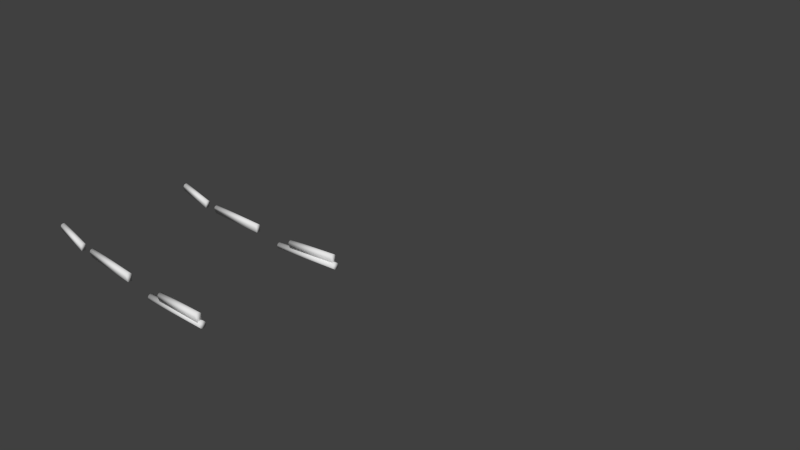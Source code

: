 # Source: Floats.blend  (saved by Blender 2.69.0; exported with 4.5.12 LTS)
import bpy
from mathutils import Matrix  # noqa: F401  (used for matrix-valued properties, if any)

bpy.ops.wm.read_factory_settings(use_empty=True)
scene = bpy.context.scene
scene.name = 'Scene'

# ---- collections
col_collection_1 = bpy.data.collections.new('Collection 1'); scene.collection.children.link(col_collection_1)

# ---- materials (node trees are filled in below, after node groups)
mat_material = bpy.data.materials.new('Material')
mat_material.alpha_threshold = 0.0
mat_material.use_transparent_shadow = False
mat_material.roughness = 0.5
mat_material.line_color = (0.0, 0.0, 0.0, 1.0)

# ---- material node trees

# ---- world
world_world = bpy.data.worlds.new('World'); scene.world = world_world
world_world.color = (0.05088, 0.05088, 0.05088)
world_world.use_sun_shadow = False
world_world.sun_shadow_jitter_overblur = 0.0
world_world.cycles.sampling_method = 'MANUAL'
world_world.cycles.sample_map_resolution = 256

# ---- cameras
cam_camera = bpy.data.cameras.new('Camera')
cam_camera.clip_end = 100.0
cam_camera.lens = 35.0
cam_camera.sensor_width = 32.0
cam_camera.sensor_height = 18.0
cam_camera.ortho_scale = 7.314
cam_camera.dof.focus_distance = 0.0
cam_camera.dof.aperture_fstop = 128.0

# ---- meshes
me_blah_mesh_001 = bpy.data.meshes.new('blah.mesh.001')
me_blah_mesh_001.from_pydata([(-3.946, 1.235, -1.876), (-2.399, 1.216, -1.668), (-3.947, 1.216, -1.863), (-2.398, 1.235, -1.68), (-2.407, 1.203, -1.604), (-3.958, 1.216, -1.78), (-3.955, 1.203, -1.799), (-2.41, 1.216, -1.584), (-2.404, 1.198, -1.626), (-3.953, 1.198, -1.822), (-3.945, 1.258, -1.88), (-2.397, 1.258, -1.685), (-2.398, 1.28, -1.68), (-3.946, 1.28, -1.876), (-2.402, 1.203, -1.649), (-3.95, 1.203, -1.844), (-2.399, 1.3, -1.668), (-3.947, 1.3, -1.863), (-3.959, 1.235, -1.767), (-3.96, 1.258, -1.763), (-3.959, 1.28, -1.767), (-3.958, 1.3, -1.78), (-3.955, 1.312, -1.799), (-3.95, 1.312, -1.844), (-3.953, 1.317, -1.822), (-2.412, 1.258, -1.567), (-2.411, 1.235, -1.572), (-2.402, 1.312, -1.649), (-2.404, 1.317, -1.626), (-2.411, 1.28, -1.572), (-2.41, 1.3, -1.584), (-2.407, 1.312, -1.604), (-3.959, -1.28, -1.767), (-2.412, -1.258, -1.567), (-3.96, -1.258, -1.763), (-2.411, -1.28, -1.572), (-3.959, -1.235, -1.767), (-2.411, -1.235, -1.572), (-3.953, -1.198, -1.822), (-2.402, -1.203, -1.649), (-3.95, -1.203, -1.844), (-2.404, -1.198, -1.626), (-2.399, -1.216, -1.668), (-3.947, -1.216, -1.863), (-3.955, -1.203, -1.799), (-2.407, -1.203, -1.604), (-3.958, -1.216, -1.78), (-2.41, -1.216, -1.584), (-2.402, -1.312, -1.649), (-2.407, -1.312, -1.604), (-2.404, -1.317, -1.626), (-2.399, -1.3, -1.668), (-2.41, -1.3, -1.584), (-2.398, -1.28, -1.68), (-2.397, -1.258, -1.685), (-2.398, -1.235, -1.68), (-3.95, -1.312, -1.844), (-3.947, -1.3, -1.863), (-3.958, -1.3, -1.78), (-3.946, -1.28, -1.876), (-3.955, -1.312, -1.799), (-3.953, -1.317, -1.822), (-3.945, -1.258, -1.88), (-3.946, -1.235, -1.876)], [], [(0, 1, 2), (1, 0, 3), (4, 5, 6), (5, 4, 7), (8, 6, 9), (6, 8, 4), (10, 3, 0), (3, 10, 11), (12, 10, 13), (10, 12, 11), (14, 9, 15), (9, 14, 8), (16, 13, 17), (13, 16, 12), (6, 15, 9), (15, 6, 5), (15, 5, 2), (2, 5, 18), (2, 18, 0), (0, 18, 10), (10, 18, 19), (10, 19, 20), (10, 20, 13), (13, 20, 17), (17, 20, 21), (17, 21, 22), (17, 22, 23), (23, 22, 24), (18, 25, 19), (25, 18, 26), (23, 16, 17), (16, 23, 27), (24, 27, 23), (27, 24, 28), (29, 21, 20), (21, 29, 30), (22, 28, 24), (28, 22, 31), (25, 20, 19), (20, 25, 29), (21, 31, 22), (31, 21, 30), (14, 4, 8), (4, 14, 1), (4, 1, 7), (7, 1, 3), (7, 3, 26), (26, 3, 11), (26, 11, 25), (25, 11, 12), (25, 12, 29), (29, 12, 16), (29, 16, 30), (30, 16, 27), (30, 27, 31), (31, 27, 28), (1, 15, 2), (15, 1, 14), (5, 26, 18), (26, 5, 7), (32, 33, 34), (33, 32, 35), (33, 36, 34), (36, 33, 37), (38, 39, 40), (39, 38, 41), (40, 42, 43), (42, 40, 39), (44, 41, 38), (41, 44, 45), (37, 46, 36), (46, 37, 47), (46, 45, 44), (45, 46, 47), (48, 49, 50), (49, 48, 51), (49, 51, 52), (52, 51, 53), (52, 53, 35), (35, 53, 54), (35, 54, 33), (33, 54, 55), (33, 55, 37), (37, 55, 42), (37, 42, 47), (47, 42, 39), (47, 39, 45), (45, 39, 41), (51, 56, 57), (56, 51, 48), (58, 35, 32), (35, 58, 52), (59, 51, 57), (51, 59, 53), (49, 58, 60), (58, 49, 52), (50, 60, 61), (60, 50, 49), (62, 53, 59), (53, 62, 54), (55, 62, 63), (62, 55, 54), (48, 61, 56), (61, 48, 50), (42, 63, 43), (63, 42, 55), (60, 56, 61), (56, 60, 58), (56, 58, 57), (57, 58, 32), (57, 32, 59), (59, 32, 62), (62, 32, 34), (62, 34, 36), (62, 36, 63), (63, 36, 43), (43, 36, 46), (43, 46, 44), (43, 44, 40), (40, 44, 38)])
me_blah_mesh_001.polygons.foreach_set('use_smooth', [True] * 120)
_uv = me_blah_mesh_001.uv_layers.new(name='UVMap')
_uv.uv.foreach_set('vector', [0.2615, 0.388, 0.1725, 0.3844, 0.2615, 0.3888, 0.1725, 0.3844, 0.2615, 0.388, 0.1726, 0.3837, 0.1723, 0.3881, 0.2613, 0.3936, 0.2613, 0.3925, 0.2613, 0.3936, 0.1723, 0.3881, 0.1723, 0.3892, 0.1724, 0.3868, 0.2613, 0.3925, 0.2614, 0.3912, 0.2613, 0.3925, 0.1724, 0.3868, 0.1723, 0.3881, 0.2616, 0.3878, 0.1726, 0.3837, 0.2615, 0.388, 0.1726, 0.3837, 0.2616, 0.3878, 0.1726, 0.3835, 0.1726, 0.3837, 0.2616, 0.3878, 0.2615, 0.388, 0.2616, 0.3878, 0.1726, 0.3837, 0.1726, 0.3835, 0.1725, 0.3855, 0.2614, 0.3912, 0.2615, 0.3899, 0.2614, 0.3912, 0.1725, 0.3855, 0.1724, 0.3868, 0.1725, 0.3844, 0.2615, 0.388, 0.2615, 0.3888, 0.2615, 0.388, 0.1725, 0.3844, 0.1726, 0.3837, 0.2613, 0.3925, 0.2615, 0.3899, 0.2614, 0.3912, 0.2615, 0.3899, 0.2613, 0.3925, 0.2613, 0.3936, 0.2615, 0.3899, 0.2613, 0.3936, 0.2615, 0.3888, 0.2615, 0.3888, 0.2613, 0.3936, 0.2612, 0.3943, 0.2615, 0.3888, 0.2612, 0.3943, 0.2615, 0.388, 0.2615, 0.388, 0.2612, 0.3943, 0.2616, 0.3878, 0.2616, 0.3878, 0.2612, 0.3943, 0.2612, 0.3946, 0.2616, 0.3878, 0.2612, 0.3946, 0.2612, 0.3943, 0.2616, 0.3878, 0.2612, 0.3943, 0.2615, 0.388, 0.2615, 0.388, 0.2612, 0.3943, 0.2615, 0.3888, 0.2615, 0.3888, 0.2612, 0.3943, 0.2613, 0.3936, 0.2615, 0.3888, 0.2613, 0.3936, 0.2613, 0.3925, 0.2615, 0.3888, 0.2613, 0.3925, 0.2615, 0.3899, 0.2615, 0.3899, 0.2613, 0.3925, 0.2614, 0.3912, 0.2612, 0.3943, 0.1722, 0.3902, 0.2612, 0.3946, 0.1722, 0.3902, 0.2612, 0.3943, 0.1723, 0.39, 0.2615, 0.3899, 0.1725, 0.3844, 0.2615, 0.3888, 0.1725, 0.3844, 0.2615, 0.3899, 0.1725, 0.3855, 0.2614, 0.3912, 0.1725, 0.3855, 0.2615, 0.3899, 0.1725, 0.3855, 0.2614, 0.3912, 0.1724, 0.3868, 0.1723, 0.39, 0.2613, 0.3936, 0.2612, 0.3943, 0.2613, 0.3936, 0.1723, 0.39, 0.1723, 0.3892, 0.2613, 0.3925, 0.1724, 0.3868, 0.2614, 0.3912, 0.1724, 0.3868, 0.2613, 0.3925, 0.1723, 0.3881, 0.1722, 0.3902, 0.2612, 0.3943, 0.2612, 0.3946, 0.2612, 0.3943, 0.1722, 0.3902, 0.1723, 0.39, 0.2613, 0.3936, 0.1723, 0.3881, 0.2613, 0.3925, 0.1723, 0.3881, 0.2613, 0.3936, 0.1723, 0.3892, 0.1725, 0.3855, 0.1723, 0.3881, 0.1724, 0.3868, 0.1723, 0.3881, 0.1725, 0.3855, 0.1725, 0.3844, 0.1723, 0.3881, 0.1725, 0.3844, 0.1723, 0.3892, 0.1723, 0.3892, 0.1725, 0.3844, 0.1726, 0.3837, 0.1723, 0.3892, 0.1726, 0.3837, 0.1723, 0.39, 0.1723, 0.39, 0.1726, 0.3837, 0.1726, 0.3835, 0.1723, 0.39, 0.1726, 0.3835, 0.1722, 0.3902, 0.1722, 0.3902, 0.1726, 0.3835, 0.1726, 0.3837, 0.1722, 0.3902, 0.1726, 0.3837, 0.1723, 0.39, 0.1723, 0.39, 0.1726, 0.3837, 0.1725, 0.3844, 0.1723, 0.39, 0.1725, 0.3844, 0.1723, 0.3892, 0.1723, 0.3892, 0.1725, 0.3844, 0.1725, 0.3855, 0.1723, 0.3892, 0.1725, 0.3855, 0.1723, 0.3881, 0.1723, 0.3881, 0.1725, 0.3855, 0.1724, 0.3868, 0.1725, 0.3844, 0.2615, 0.3899, 0.2615, 0.3888, 0.2615, 0.3899, 0.1725, 0.3844, 0.1725, 0.3855, 0.2613, 0.3936, 0.1723, 0.39, 0.2612, 0.3943, 0.1723, 0.39, 0.2613, 0.3936, 0.1723, 0.3892, 0.2612, 0.3943, 0.1722, 0.3902, 0.2612, 0.3946, 0.1722, 0.3902, 0.2612, 0.3943, 0.1723, 0.39, 0.1722, 0.3902, 0.2612, 0.3943, 0.2612, 0.3946, 0.2612, 0.3943, 0.1722, 0.3902, 0.1723, 0.39, 0.2614, 0.3912, 0.1725, 0.3855, 0.2615, 0.3899, 0.1725, 0.3855, 0.2614, 0.3912, 0.1724, 0.3868, 0.2615, 0.3899, 0.1725, 0.3844, 0.2615, 0.3888, 0.1725, 0.3844, 0.2615, 0.3899, 0.1725, 0.3855, 0.2613, 0.3925, 0.1724, 0.3868, 0.2614, 0.3912, 0.1724, 0.3868, 0.2613, 0.3925, 0.1723, 0.3881, 0.1723, 0.39, 0.2613, 0.3936, 0.2612, 0.3943, 0.2613, 0.3936, 0.1723, 0.39, 0.1723, 0.3892, 0.2613, 0.3936, 0.1723, 0.3881, 0.2613, 0.3925, 0.1723, 0.3881, 0.2613, 0.3936, 0.1723, 0.3892, 0.1725, 0.3855, 0.1723, 0.3881, 0.1724, 0.3868, 0.1723, 0.3881, 0.1725, 0.3855, 0.1725, 0.3844, 0.1723, 0.3881, 0.1725, 0.3844, 0.1723, 0.3892, 0.1723, 0.3892, 0.1725, 0.3844, 0.1726, 0.3837, 0.1723, 0.3892, 0.1726, 0.3837, 0.1723, 0.39, 0.1723, 0.39, 0.1726, 0.3837, 0.1726, 0.3835, 0.1723, 0.39, 0.1726, 0.3835, 0.1722, 0.3902, 0.1722, 0.3902, 0.1726, 0.3835, 0.1726, 0.3837, 0.1722, 0.3902, 0.1726, 0.3837, 0.1723, 0.39, 0.1723, 0.39, 0.1726, 0.3837, 0.1725, 0.3844, 0.1723, 0.39, 0.1725, 0.3844, 0.1723, 0.3892, 0.1723, 0.3892, 0.1725, 0.3844, 0.1725, 0.3855, 0.1723, 0.3892, 0.1725, 0.3855, 0.1723, 0.3881, 0.1723, 0.3881, 0.1725, 0.3855, 0.1724, 0.3868, 0.1725, 0.3844, 0.2615, 0.3899, 0.2615, 0.3888, 0.2615, 0.3899, 0.1725, 0.3844, 0.1725, 0.3855, 0.2613, 0.3936, 0.1723, 0.39, 0.2612, 0.3943, 0.1723, 0.39, 0.2613, 0.3936, 0.1723, 0.3892, 0.2615, 0.388, 0.1725, 0.3844, 0.2615, 0.3888, 0.1725, 0.3844, 0.2615, 0.388, 0.1726, 0.3837, 0.1723, 0.3881, 0.2613, 0.3936, 0.2613, 0.3925, 0.2613, 0.3936, 0.1723, 0.3881, 0.1723, 0.3892, 0.1724, 0.3868, 0.2613, 0.3925, 0.2614, 0.3912, 0.2613, 0.3925, 0.1724, 0.3868, 0.1723, 0.3881, 0.2616, 0.3878, 0.1726, 0.3837, 0.2615, 0.388, 0.1726, 0.3837, 0.2616, 0.3878, 0.1726, 0.3835, 0.1726, 0.3837, 0.2616, 0.3878, 0.2615, 0.388, 0.2616, 0.3878, 0.1726, 0.3837, 0.1726, 0.3835, 0.1725, 0.3855, 0.2614, 0.3912, 0.2615, 0.3899, 0.2614, 0.3912, 0.1725, 0.3855, 0.1724, 0.3868, 0.1725, 0.3844, 0.2615, 0.388, 0.2615, 0.3888, 0.2615, 0.388, 0.1725, 0.3844, 0.1726, 0.3837, 0.2613, 0.3925, 0.2615, 0.3899, 0.2614, 0.3912, 0.2615, 0.3899, 0.2613, 0.3925, 0.2613, 0.3936, 0.2615, 0.3899, 0.2613, 0.3936, 0.2615, 0.3888, 0.2615, 0.3888, 0.2613, 0.3936, 0.2612, 0.3943, 0.2615, 0.3888, 0.2612, 0.3943, 0.2615, 0.388, 0.2615, 0.388, 0.2612, 0.3943, 0.2616, 0.3878, 0.2616, 0.3878, 0.2612, 0.3943, 0.2612, 0.3946, 0.2616, 0.3878, 0.2612, 0.3946, 0.2612, 0.3943, 0.2616, 0.3878, 0.2612, 0.3943, 0.2615, 0.388, 0.2615, 0.388, 0.2612, 0.3943, 0.2615, 0.3888, 0.2615, 0.3888, 0.2612, 0.3943, 0.2613, 0.3936, 0.2615, 0.3888, 0.2613, 0.3936, 0.2613, 0.3925, 0.2615, 0.3888, 0.2613, 0.3925, 0.2615, 0.3899, 0.2615, 0.3899, 0.2613, 0.3925, 0.2614, 0.3912])
me_blah_mesh_001.materials.append(mat_material)
me_blah_mesh_001.use_remesh_preserve_volume = False
me_blah_mesh_001.use_remesh_preserve_attributes = False
me_blah_mesh_001.use_mirror_vertex_groups = False
me_blah_mesh_001.update()
me_blah_mesh = bpy.data.meshes.new('blah.mesh')
me_blah_mesh.from_pydata([(-2.473, 1.215, -1.498), (-3.617, 1.206, -1.637), (-3.615, 1.204, -1.651), (-2.475, 1.217, -1.483), (-3.602, 1.224, -1.75), (-3.618, 1.212, -1.624), (-3.62, 1.221, -1.612), (-3.621, 1.232, -1.604), (-3.602, 1.294, -1.75), (-3.622, 1.245, -1.598), (-3.622, 1.259, -1.596), (-3.622, 1.274, -1.598), (-3.622, 1.287, -1.604), (-3.621, 1.298, -1.612), (-3.616, 1.314, -1.651), (-3.619, 1.307, -1.624), (-3.618, 1.313, -1.637), (-2.46, 1.236, -1.597), (-2.477, 1.223, -1.47), (-2.478, 1.232, -1.459), (-2.48, 1.243, -1.45), (-2.461, 1.306, -1.597), (-2.481, 1.256, -1.445), (-2.481, 1.27, -1.443), (-2.481, 1.285, -1.445), (-2.48, 1.298, -1.45), (-2.479, 1.309, -1.459), (-2.474, 1.325, -1.498), (-2.478, 1.318, -1.47), (-2.476, 1.324, -1.484), (-6.324, 1.217, -1.785), (-7.076, 1.208, -1.665), (-6.327, 1.215, -1.799), (-7.073, 1.21, -1.651), (-7.093, 1.228, -1.763), (-7.071, 1.216, -1.638), (-7.069, 1.224, -1.626), (-7.067, 1.236, -1.618), (-7.094, 1.298, -1.763), (-7.067, 1.249, -1.612), (-7.066, 1.263, -1.611), (-7.067, 1.277, -1.612), (-7.068, 1.291, -1.618), (-7.07, 1.302, -1.626), (-7.077, 1.318, -1.665), (-7.072, 1.311, -1.637), (-7.074, 1.316, -1.651), (-6.344, 1.236, -1.897), (-6.322, 1.223, -1.772), (-6.32, 1.232, -1.761), (-6.319, 1.243, -1.752), (-6.345, 1.306, -1.897), (-6.318, 1.256, -1.747), (-6.317, 1.27, -1.745), (-6.318, 1.285, -1.746), (-6.319, 1.298, -1.752), (-6.321, 1.309, -1.76), (-6.328, 1.325, -1.799), (-6.323, 1.318, -1.772), (-6.325, 1.324, -1.785), (-4.631, 1.215, -1.71), (-5.971, 1.205, -1.76), (-5.971, 1.203, -1.775), (-4.632, 1.217, -1.696), (-5.966, 1.223, -1.875), (-5.972, 1.21, -1.747), (-5.973, 1.219, -1.736), (-5.973, 1.23, -1.727), (-5.967, 1.293, -1.875), (-5.973, 1.243, -1.722), (-5.974, 1.258, -1.72), (-5.974, 1.272, -1.722), (-5.974, 1.285, -1.727), (-5.973, 1.297, -1.736), (-5.972, 1.313, -1.775), (-5.973, 1.305, -1.747), (-5.972, 1.311, -1.76), (-4.626, 1.236, -1.81), (-4.632, 1.223, -1.683), (-4.633, 1.232, -1.672), (-4.634, 1.243, -1.663), (-4.627, 1.306, -1.81), (-4.634, 1.256, -1.657), (-4.634, 1.27, -1.656), (-4.634, 1.285, -1.657), (-4.634, 1.298, -1.663), (-4.634, 1.309, -1.672), (-4.632, 1.325, -1.71), (-4.633, 1.318, -1.683), (-4.633, 1.324, -1.696), (-4.632, -1.325, -1.71), (-5.972, -1.311, -1.76), (-5.972, -1.313, -1.775), (-4.633, -1.324, -1.696), (-4.634, -1.27, -1.656), (-5.973, -1.243, -1.722), (-5.974, -1.258, -1.72), (-4.634, -1.256, -1.657), (-5.974, -1.285, -1.727), (-4.634, -1.285, -1.657), (-5.974, -1.272, -1.722), (-4.634, -1.298, -1.663), (-5.966, -1.223, -1.875), (-4.627, -1.306, -1.81), (-5.967, -1.293, -1.875), (-4.626, -1.236, -1.81), (-5.973, -1.297, -1.736), (-4.634, -1.309, -1.672), (-4.633, -1.318, -1.683), (-5.973, -1.305, -1.747), (-5.973, -1.23, -1.727), (-4.634, -1.243, -1.663), (-5.971, -1.205, -1.76), (-4.631, -1.215, -1.71), (-5.971, -1.203, -1.775), (-4.632, -1.217, -1.696), (-5.973, -1.219, -1.736), (-5.972, -1.21, -1.747), (-4.632, -1.223, -1.683), (-4.633, -1.232, -1.672), (-3.617, -1.206, -1.637), (-2.473, -1.215, -1.498), (-3.615, -1.204, -1.651), (-2.475, -1.217, -1.483), (-3.618, -1.313, -1.637), (-3.602, -1.294, -1.75), (-3.616, -1.314, -1.651), (-3.619, -1.307, -1.624), (-3.621, -1.298, -1.612), (-3.622, -1.287, -1.604), (-3.602, -1.224, -1.75), (-3.622, -1.274, -1.598), (-3.622, -1.259, -1.596), (-3.622, -1.245, -1.598), (-3.621, -1.232, -1.604), (-3.62, -1.221, -1.612), (-3.618, -1.212, -1.624), (-2.46, -1.236, -1.597), (-2.461, -1.306, -1.597), (-2.476, -1.324, -1.484), (-2.474, -1.325, -1.498), (-2.478, -1.318, -1.47), (-2.479, -1.309, -1.459), (-2.48, -1.298, -1.45), (-2.481, -1.285, -1.445), (-2.481, -1.27, -1.443), (-2.481, -1.256, -1.445), (-2.48, -1.243, -1.45), (-2.478, -1.232, -1.459), (-2.477, -1.223, -1.47), (-7.076, -1.208, -1.665), (-6.324, -1.217, -1.785), (-6.327, -1.215, -1.799), (-7.073, -1.21, -1.651), (-7.074, -1.316, -1.651), (-7.094, -1.298, -1.763), (-7.077, -1.318, -1.665), (-7.072, -1.311, -1.637), (-7.07, -1.302, -1.626), (-7.068, -1.291, -1.618), (-7.093, -1.228, -1.763), (-7.067, -1.277, -1.612), (-7.066, -1.263, -1.611), (-7.067, -1.249, -1.612), (-7.067, -1.236, -1.618), (-7.069, -1.224, -1.626), (-7.071, -1.216, -1.638), (-6.344, -1.236, -1.897), (-6.345, -1.306, -1.897), (-6.325, -1.324, -1.785), (-6.328, -1.325, -1.799), (-6.323, -1.318, -1.772), (-6.321, -1.309, -1.76), (-6.319, -1.298, -1.752), (-6.318, -1.285, -1.746), (-6.317, -1.27, -1.745), (-6.318, -1.256, -1.747), (-6.319, -1.243, -1.752), (-6.32, -1.232, -1.761), (-6.322, -1.223, -1.772)], [], [(0, 1, 2), (1, 0, 3), (1, 4, 2), (4, 1, 5), (4, 5, 6), (4, 6, 7), (4, 7, 8), (8, 7, 9), (8, 9, 10), (8, 10, 11), (8, 11, 12), (8, 12, 13), (8, 13, 14), (14, 13, 15), (14, 15, 16), (17, 2, 4), (2, 17, 0), (17, 3, 0), (3, 17, 18), (18, 17, 19), (19, 17, 20), (20, 17, 21), (20, 21, 22), (22, 21, 23), (23, 21, 24), (24, 21, 25), (25, 21, 26), (26, 21, 27), (26, 27, 28), (28, 27, 29), (3, 5, 1), (5, 3, 18), (18, 6, 5), (6, 18, 19), (6, 20, 7), (20, 6, 19), (7, 22, 9), (22, 7, 20), (21, 4, 8), (4, 21, 17), (14, 21, 8), (21, 14, 27), (16, 27, 14), (27, 16, 29), (9, 23, 10), (23, 9, 22), (23, 11, 10), (11, 23, 24), (24, 12, 11), (12, 24, 25), (25, 13, 12), (13, 25, 26), (13, 28, 15), (28, 13, 26), (15, 29, 16), (29, 15, 28), (30, 31, 32), (31, 30, 33), (33, 34, 31), (34, 33, 35), (34, 35, 36), (34, 36, 37), (34, 37, 38), (38, 37, 39), (38, 39, 40), (38, 40, 41), (38, 41, 42), (38, 42, 43), (38, 43, 44), (44, 43, 45), (44, 45, 46), (32, 34, 47), (34, 32, 31), (47, 30, 32), (30, 47, 48), (48, 47, 49), (49, 47, 50), (50, 47, 51), (50, 51, 52), (52, 51, 53), (53, 51, 54), (54, 51, 55), (55, 51, 56), (56, 51, 57), (56, 57, 58), (58, 57, 59), (48, 33, 30), (33, 48, 35), (49, 35, 48), (35, 49, 36), (49, 37, 36), (37, 49, 50), (50, 39, 37), (39, 50, 52), (51, 34, 38), (34, 51, 47), (38, 57, 51), (57, 38, 44), (44, 59, 57), (59, 44, 46), (52, 40, 39), (40, 52, 53), (40, 54, 41), (54, 40, 53), (41, 55, 42), (55, 41, 54), (42, 56, 43), (56, 42, 55), (45, 56, 58), (56, 45, 43), (46, 58, 59), (58, 46, 45), (60, 61, 62), (61, 60, 63), (61, 64, 62), (64, 61, 65), (64, 65, 66), (64, 66, 67), (64, 67, 68), (68, 67, 69), (68, 69, 70), (68, 70, 71), (68, 71, 72), (68, 72, 73), (68, 73, 74), (74, 73, 75), (74, 75, 76), (77, 62, 64), (62, 77, 60), (77, 63, 60), (63, 77, 78), (78, 77, 79), (79, 77, 80), (80, 77, 81), (80, 81, 82), (82, 81, 83), (83, 81, 84), (84, 81, 85), (85, 81, 86), (86, 81, 87), (86, 87, 88), (88, 87, 89), (63, 65, 61), (65, 63, 78), (78, 66, 65), (66, 78, 79), (66, 80, 67), (80, 66, 79), (67, 82, 69), (82, 67, 80), (81, 64, 68), (64, 81, 77), (74, 81, 68), (81, 74, 87), (76, 87, 74), (87, 76, 89), (69, 83, 70), (83, 69, 82), (70, 84, 71), (84, 70, 83), (84, 72, 71), (72, 84, 85), (85, 73, 72), (73, 85, 86), (73, 88, 75), (88, 73, 86), (75, 89, 76), (89, 75, 88), (90, 91, 92), (91, 90, 93), (94, 95, 96), (95, 94, 97), (98, 99, 100), (99, 98, 101), (102, 103, 104), (103, 102, 105), (106, 101, 98), (101, 106, 107), (103, 92, 104), (92, 103, 90), (108, 106, 109), (106, 108, 107), (97, 110, 95), (110, 97, 111), (99, 96, 100), (96, 99, 94), (93, 109, 91), (109, 93, 108), (112, 113, 114), (113, 112, 115), (91, 104, 92), (104, 91, 109), (104, 109, 106), (104, 106, 98), (104, 98, 102), (102, 98, 100), (102, 100, 96), (102, 96, 95), (102, 95, 110), (102, 110, 116), (102, 116, 114), (114, 116, 117), (114, 117, 112), (117, 115, 112), (115, 117, 118), (103, 93, 90), (93, 103, 108), (108, 103, 107), (107, 103, 101), (101, 103, 105), (101, 105, 99), (99, 105, 94), (94, 105, 97), (97, 105, 111), (111, 105, 119), (119, 105, 113), (119, 113, 118), (118, 113, 115), (116, 118, 117), (118, 116, 119), (111, 116, 110), (116, 111, 119), (114, 105, 102), (105, 114, 113), (120, 121, 122), (121, 120, 123), (124, 125, 126), (125, 124, 127), (125, 127, 128), (125, 128, 129), (125, 129, 130), (130, 129, 131), (130, 131, 132), (130, 132, 133), (130, 133, 134), (130, 134, 135), (130, 135, 122), (122, 135, 136), (122, 136, 120), (122, 137, 130), (137, 122, 121), (138, 139, 140), (139, 138, 141), (141, 138, 142), (142, 138, 143), (143, 138, 137), (143, 137, 144), (144, 137, 145), (145, 137, 146), (146, 137, 147), (147, 137, 148), (148, 137, 121), (148, 121, 149), (149, 121, 123), (136, 123, 120), (123, 136, 149), (135, 149, 136), (149, 135, 148), (147, 135, 134), (135, 147, 148), (146, 134, 133), (134, 146, 147), (130, 138, 125), (138, 130, 137), (138, 126, 125), (126, 138, 140), (140, 124, 126), (124, 140, 139), (145, 133, 132), (133, 145, 146), (131, 145, 132), (145, 131, 144), (129, 144, 131), (144, 129, 143), (128, 143, 129), (143, 128, 142), (141, 128, 127), (128, 141, 142), (139, 127, 124), (127, 139, 141), (150, 151, 152), (151, 150, 153), (154, 155, 156), (155, 154, 157), (155, 157, 158), (155, 158, 159), (155, 159, 160), (160, 159, 161), (160, 161, 162), (160, 162, 163), (160, 163, 164), (160, 164, 165), (160, 165, 150), (150, 165, 166), (150, 166, 153), (160, 152, 167), (152, 160, 150), (168, 169, 170), (169, 168, 171), (171, 168, 172), (172, 168, 173), (173, 168, 167), (173, 167, 174), (174, 167, 175), (175, 167, 176), (176, 167, 177), (177, 167, 178), (178, 167, 152), (178, 152, 179), (179, 152, 151), (153, 179, 151), (179, 153, 166), (166, 178, 179), (178, 166, 165), (164, 178, 165), (178, 164, 177), (163, 177, 164), (177, 163, 176), (160, 168, 155), (168, 160, 167), (170, 155, 168), (155, 170, 156), (169, 156, 170), (156, 169, 154), (162, 176, 163), (176, 162, 175), (174, 162, 161), (162, 174, 175), (173, 161, 159), (161, 173, 174), (172, 159, 158), (159, 172, 173), (172, 157, 171), (157, 172, 158), (171, 154, 169), (154, 171, 157)])
me_blah_mesh.polygons.foreach_set('use_smooth', [True] * 336)
_uv = me_blah_mesh.uv_layers.new(name='UVMap')
_uv.uv.foreach_set('vector', [0.4753, 0.01721, 0.6122, 0.01905, 0.6122, 0.01736, 0.6122, 0.01905, 0.4753, 0.01721, 0.4753, 0.01891, 0.6122, 0.01905, 0.6122, 0.005478, 0.6122, 0.01736, 0.6122, 0.005478, 0.6122, 0.01905, 0.6122, 0.02063, 0.6122, 0.005478, 0.6122, 0.02063, 0.6122, 0.02198, 0.6122, 0.005478, 0.6122, 0.02198, 0.6122, 0.02302, 0.6122, 0.005478, 0.6122, 0.02302, 0.6123, 0.00548, 0.6123, 0.00548, 0.6122, 0.02302, 0.6122, 0.02368, 0.6123, 0.00548, 0.6122, 0.02368, 0.6122, 0.0239, 0.6123, 0.00548, 0.6122, 0.0239, 0.6122, 0.02368, 0.6123, 0.00548, 0.6122, 0.02368, 0.6122, 0.02302, 0.6123, 0.00548, 0.6122, 0.02302, 0.6123, 0.02198, 0.6123, 0.00548, 0.6123, 0.02198, 0.6123, 0.01736, 0.6123, 0.01736, 0.6123, 0.02198, 0.6123, 0.02063, 0.6123, 0.01736, 0.6123, 0.02063, 0.6123, 0.01906, 0.4753, 0.005332, 0.6122, 0.01736, 0.6122, 0.005478, 0.6122, 0.01736, 0.4753, 0.005332, 0.4753, 0.01721, 0.4753, 0.005332, 0.4753, 0.01891, 0.4753, 0.01721, 0.4753, 0.01891, 0.4753, 0.005332, 0.4753, 0.02048, 0.4753, 0.02048, 0.4753, 0.005332, 0.4753, 0.02184, 0.4753, 0.02184, 0.4753, 0.005332, 0.4753, 0.02288, 0.4753, 0.02288, 0.4753, 0.005332, 0.4754, 0.005334, 0.4753, 0.02288, 0.4754, 0.005334, 0.4753, 0.02353, 0.4753, 0.02353, 0.4754, 0.005334, 0.4753, 0.02375, 0.4753, 0.02375, 0.4754, 0.005334, 0.4754, 0.02353, 0.4754, 0.02353, 0.4754, 0.005334, 0.4754, 0.02288, 0.4754, 0.02288, 0.4754, 0.005334, 0.4754, 0.02184, 0.4754, 0.02184, 0.4754, 0.005334, 0.4754, 0.01722, 0.4754, 0.02184, 0.4754, 0.01722, 0.4754, 0.02049, 0.4754, 0.02049, 0.4754, 0.01722, 0.4754, 0.01891, 0.4753, 0.01891, 0.6122, 0.02063, 0.6122, 0.01905, 0.6122, 0.02063, 0.4753, 0.01891, 0.4753, 0.02048, 0.4753, 0.02048, 0.6122, 0.02198, 0.6122, 0.02063, 0.6122, 0.02198, 0.4753, 0.02048, 0.4753, 0.02184, 0.6122, 0.02198, 0.4753, 0.02288, 0.6122, 0.02302, 0.4753, 0.02288, 0.6122, 0.02198, 0.4753, 0.02184, 0.6122, 0.02302, 0.4753, 0.02353, 0.6122, 0.02368, 0.4753, 0.02353, 0.6122, 0.02302, 0.4753, 0.02288, 0.4754, 0.005334, 0.6122, 0.005478, 0.6123, 0.00548, 0.6122, 0.005478, 0.4754, 0.005334, 0.4753, 0.005332, 0.6123, 0.01736, 0.4754, 0.005334, 0.6123, 0.00548, 0.4754, 0.005334, 0.6123, 0.01736, 0.4754, 0.01722, 0.6123, 0.01906, 0.4754, 0.01722, 0.6123, 0.01736, 0.4754, 0.01722, 0.6123, 0.01906, 0.4754, 0.01891, 0.6122, 0.02368, 0.4753, 0.02375, 0.6122, 0.0239, 0.4753, 0.02375, 0.6122, 0.02368, 0.4753, 0.02353, 0.4753, 0.02375, 0.6122, 0.02368, 0.6122, 0.0239, 0.6122, 0.02368, 0.4753, 0.02375, 0.4754, 0.02353, 0.4754, 0.02353, 0.6122, 0.02302, 0.6122, 0.02368, 0.6122, 0.02302, 0.4754, 0.02353, 0.4754, 0.02288, 0.4754, 0.02288, 0.6123, 0.02198, 0.6122, 0.02302, 0.6123, 0.02198, 0.4754, 0.02288, 0.4754, 0.02184, 0.6123, 0.02198, 0.4754, 0.02049, 0.6123, 0.02063, 0.4754, 0.02049, 0.6123, 0.02198, 0.4754, 0.02184, 0.6123, 0.02063, 0.4754, 0.01891, 0.6123, 0.01906, 0.4754, 0.01891, 0.6123, 0.02063, 0.4754, 0.02049, 0.4754, 0.01898, 0.5652, 0.01716, 0.4754, 0.0173, 0.5652, 0.01716, 0.4754, 0.01898, 0.5652, 0.01884, 0.5652, 0.01884, 0.5652, 0.00537, 0.5652, 0.01716, 0.5652, 0.00537, 0.5652, 0.01884, 0.5652, 0.02041, 0.5652, 0.00537, 0.5652, 0.02041, 0.5652, 0.02175, 0.5652, 0.00537, 0.5652, 0.02175, 0.5652, 0.02278, 0.5652, 0.00537, 0.5652, 0.02278, 0.5653, 0.005371, 0.5653, 0.005371, 0.5652, 0.02278, 0.5652, 0.02343, 0.5653, 0.005371, 0.5652, 0.02343, 0.5652, 0.02365, 0.5653, 0.005371, 0.5652, 0.02365, 0.5653, 0.02343, 0.5653, 0.005371, 0.5653, 0.02343, 0.5653, 0.02278, 0.5653, 0.005371, 0.5653, 0.02278, 0.5653, 0.02175, 0.5653, 0.005371, 0.5653, 0.02175, 0.5653, 0.01717, 0.5653, 0.01717, 0.5653, 0.02175, 0.5653, 0.02041, 0.5653, 0.01717, 0.5653, 0.02041, 0.5653, 0.01885, 0.4754, 0.0173, 0.5652, 0.00537, 0.4754, 0.005505, 0.5652, 0.00537, 0.4754, 0.0173, 0.5652, 0.01716, 0.4754, 0.005505, 0.4754, 0.01898, 0.4754, 0.0173, 0.4754, 0.01898, 0.4754, 0.005505, 0.4754, 0.02054, 0.4754, 0.02054, 0.4754, 0.005505, 0.4754, 0.02189, 0.4754, 0.02189, 0.4754, 0.005505, 0.4755, 0.02292, 0.4755, 0.02292, 0.4754, 0.005505, 0.4755, 0.005507, 0.4755, 0.02292, 0.4755, 0.005507, 0.4755, 0.02357, 0.4755, 0.02357, 0.4755, 0.005507, 0.4755, 0.02379, 0.4755, 0.02379, 0.4755, 0.005507, 0.4755, 0.02357, 0.4755, 0.02357, 0.4755, 0.005507, 0.4755, 0.02292, 0.4755, 0.02292, 0.4755, 0.005507, 0.4755, 0.02189, 0.4755, 0.02189, 0.4755, 0.005507, 0.4755, 0.0173, 0.4755, 0.02189, 0.4755, 0.0173, 0.4755, 0.02055, 0.4755, 0.02055, 0.4755, 0.0173, 0.4755, 0.01898, 0.4754, 0.02054, 0.5652, 0.01884, 0.4754, 0.01898, 0.5652, 0.01884, 0.4754, 0.02054, 0.5652, 0.02041, 0.4754, 0.02189, 0.5652, 0.02041, 0.4754, 0.02054, 0.5652, 0.02041, 0.4754, 0.02189, 0.5652, 0.02175, 0.4754, 0.02189, 0.5652, 0.02278, 0.5652, 0.02175, 0.5652, 0.02278, 0.4754, 0.02189, 0.4755, 0.02292, 0.4755, 0.02292, 0.5652, 0.02343, 0.5652, 0.02278, 0.5652, 0.02343, 0.4755, 0.02292, 0.4755, 0.02357, 0.4755, 0.005507, 0.5652, 0.00537, 0.5653, 0.005371, 0.5652, 0.00537, 0.4755, 0.005507, 0.4754, 0.005505, 0.5653, 0.005371, 0.4755, 0.0173, 0.4755, 0.005507, 0.4755, 0.0173, 0.5653, 0.005371, 0.5653, 0.01717, 0.5653, 0.01717, 0.4755, 0.01898, 0.4755, 0.0173, 0.4755, 0.01898, 0.5653, 0.01717, 0.5653, 0.01885, 0.4755, 0.02357, 0.5652, 0.02365, 0.5652, 0.02343, 0.5652, 0.02365, 0.4755, 0.02357, 0.4755, 0.02379, 0.5652, 0.02365, 0.4755, 0.02357, 0.5653, 0.02343, 0.4755, 0.02357, 0.5652, 0.02365, 0.4755, 0.02379, 0.5653, 0.02343, 0.4755, 0.02292, 0.5653, 0.02278, 0.4755, 0.02292, 0.5653, 0.02343, 0.4755, 0.02357, 0.5653, 0.02278, 0.4755, 0.02189, 0.5653, 0.02175, 0.4755, 0.02189, 0.5653, 0.02278, 0.4755, 0.02292, 0.5653, 0.02041, 0.4755, 0.02189, 0.4755, 0.02055, 0.4755, 0.02189, 0.5653, 0.02041, 0.5653, 0.02175, 0.5653, 0.01885, 0.4755, 0.02055, 0.4755, 0.01898, 0.4755, 0.02055, 0.5653, 0.01885, 0.5653, 0.02041, 0.4752, 0.01777, 0.6407, 0.01935, 0.6407, 0.01759, 0.6407, 0.01935, 0.4752, 0.01777, 0.4753, 0.01952, 0.6407, 0.01935, 0.6407, 0.005259, 0.6407, 0.01759, 0.6407, 0.005259, 0.6407, 0.01935, 0.6407, 0.02099, 0.6407, 0.005259, 0.6407, 0.02099, 0.6407, 0.02239, 0.6407, 0.005259, 0.6407, 0.02239, 0.6407, 0.02347, 0.6407, 0.005259, 0.6407, 0.02347, 0.6408, 0.00526, 0.6408, 0.00526, 0.6407, 0.02347, 0.6407, 0.02415, 0.6408, 0.00526, 0.6407, 0.02415, 0.6407, 0.02438, 0.6408, 0.00526, 0.6407, 0.02438, 0.6408, 0.02415, 0.6408, 0.00526, 0.6408, 0.02415, 0.6408, 0.02347, 0.6408, 0.00526, 0.6408, 0.02347, 0.6408, 0.02239, 0.6408, 0.00526, 0.6408, 0.02239, 0.6408, 0.0176, 0.6408, 0.0176, 0.6408, 0.02239, 0.6408, 0.02099, 0.6408, 0.0176, 0.6408, 0.02099, 0.6408, 0.01935, 0.4753, 0.005433, 0.6407, 0.01759, 0.6407, 0.005259, 0.6407, 0.01759, 0.4753, 0.005433, 0.4752, 0.01777, 0.4753, 0.005433, 0.4753, 0.01952, 0.4752, 0.01777, 0.4753, 0.01952, 0.4753, 0.005433, 0.4753, 0.02116, 0.4753, 0.02116, 0.4753, 0.005433, 0.4753, 0.02257, 0.4753, 0.02257, 0.4753, 0.005433, 0.4753, 0.02364, 0.4753, 0.02364, 0.4753, 0.005433, 0.4753, 0.005435, 0.4753, 0.02364, 0.4753, 0.005435, 0.4753, 0.02432, 0.4753, 0.02432, 0.4753, 0.005435, 0.4753, 0.02455, 0.4753, 0.02455, 0.4753, 0.005435, 0.4753, 0.02432, 0.4753, 0.02432, 0.4753, 0.005435, 0.4754, 0.02365, 0.4754, 0.02365, 0.4753, 0.005435, 0.4754, 0.02257, 0.4754, 0.02257, 0.4753, 0.005435, 0.4754, 0.01777, 0.4754, 0.02257, 0.4754, 0.01777, 0.4754, 0.02116, 0.4754, 0.02116, 0.4754, 0.01777, 0.4754, 0.01953, 0.4753, 0.01952, 0.6407, 0.02099, 0.6407, 0.01935, 0.6407, 0.02099, 0.4753, 0.01952, 0.4753, 0.02116, 0.4753, 0.02116, 0.6407, 0.02239, 0.6407, 0.02099, 0.6407, 0.02239, 0.4753, 0.02116, 0.4753, 0.02257, 0.6407, 0.02239, 0.4753, 0.02364, 0.6407, 0.02347, 0.4753, 0.02364, 0.6407, 0.02239, 0.4753, 0.02257, 0.6407, 0.02347, 0.4753, 0.02432, 0.6407, 0.02415, 0.4753, 0.02432, 0.6407, 0.02347, 0.4753, 0.02364, 0.4753, 0.005435, 0.6407, 0.005259, 0.6408, 0.00526, 0.6407, 0.005259, 0.4753, 0.005435, 0.4753, 0.005433, 0.6408, 0.0176, 0.4753, 0.005435, 0.6408, 0.00526, 0.4753, 0.005435, 0.6408, 0.0176, 0.4754, 0.01777, 0.6408, 0.01935, 0.4754, 0.01777, 0.6408, 0.0176, 0.4754, 0.01777, 0.6408, 0.01935, 0.4754, 0.01953, 0.6407, 0.02415, 0.4753, 0.02455, 0.6407, 0.02438, 0.4753, 0.02455, 0.6407, 0.02415, 0.4753, 0.02432, 0.6407, 0.02438, 0.4753, 0.02432, 0.6408, 0.02415, 0.4753, 0.02432, 0.6407, 0.02438, 0.4753, 0.02455, 0.4753, 0.02432, 0.6408, 0.02347, 0.6408, 0.02415, 0.6408, 0.02347, 0.4753, 0.02432, 0.4754, 0.02365, 0.4754, 0.02365, 0.6408, 0.02239, 0.6408, 0.02347, 0.6408, 0.02239, 0.4754, 0.02365, 0.4754, 0.02257, 0.6408, 0.02239, 0.4754, 0.02116, 0.6408, 0.02099, 0.4754, 0.02116, 0.6408, 0.02239, 0.4754, 0.02257, 0.6408, 0.02099, 0.4754, 0.01953, 0.6408, 0.01935, 0.4754, 0.01953, 0.6408, 0.02099, 0.4754, 0.02116, 0.4754, 0.01777, 0.6408, 0.01935, 0.6408, 0.0176, 0.6408, 0.01935, 0.4754, 0.01777, 0.4754, 0.01953, 0.4753, 0.02455, 0.6407, 0.02415, 0.6407, 0.02438, 0.6407, 0.02415, 0.4753, 0.02455, 0.4753, 0.02432, 0.6408, 0.02347, 0.4753, 0.02432, 0.6408, 0.02415, 0.4753, 0.02432, 0.6408, 0.02347, 0.4754, 0.02365, 0.6407, 0.005259, 0.4753, 0.005435, 0.6408, 0.00526, 0.4753, 0.005435, 0.6407, 0.005259, 0.4753, 0.005433, 0.6408, 0.02239, 0.4754, 0.02365, 0.6408, 0.02347, 0.4754, 0.02365, 0.6408, 0.02239, 0.4754, 0.02257, 0.4753, 0.005435, 0.6408, 0.0176, 0.6408, 0.00526, 0.6408, 0.0176, 0.4753, 0.005435, 0.4754, 0.01777, 0.4754, 0.02116, 0.6408, 0.02239, 0.6408, 0.02099, 0.6408, 0.02239, 0.4754, 0.02116, 0.4754, 0.02257, 0.4753, 0.02432, 0.6407, 0.02347, 0.6407, 0.02415, 0.6407, 0.02347, 0.4753, 0.02432, 0.4753, 0.02364, 0.4753, 0.02432, 0.6407, 0.02438, 0.6408, 0.02415, 0.6407, 0.02438, 0.4753, 0.02432, 0.4753, 0.02455, 0.4754, 0.01953, 0.6408, 0.02099, 0.6408, 0.01935, 0.6408, 0.02099, 0.4754, 0.01953, 0.4754, 0.02116, 0.6407, 0.01935, 0.4752, 0.01777, 0.6407, 0.01759, 0.4752, 0.01777, 0.6407, 0.01935, 0.4753, 0.01952, 0.6408, 0.01935, 0.6408, 0.00526, 0.6408, 0.0176, 0.6408, 0.00526, 0.6408, 0.01935, 0.6408, 0.02099, 0.6408, 0.00526, 0.6408, 0.02099, 0.6408, 0.02239, 0.6408, 0.00526, 0.6408, 0.02239, 0.6408, 0.02347, 0.6408, 0.00526, 0.6408, 0.02347, 0.6407, 0.005259, 0.6407, 0.005259, 0.6408, 0.02347, 0.6408, 0.02415, 0.6407, 0.005259, 0.6408, 0.02415, 0.6407, 0.02438, 0.6407, 0.005259, 0.6407, 0.02438, 0.6407, 0.02415, 0.6407, 0.005259, 0.6407, 0.02415, 0.6407, 0.02347, 0.6407, 0.005259, 0.6407, 0.02347, 0.6407, 0.02239, 0.6407, 0.005259, 0.6407, 0.02239, 0.6407, 0.01759, 0.6407, 0.01759, 0.6407, 0.02239, 0.6407, 0.02099, 0.6407, 0.01759, 0.6407, 0.02099, 0.6407, 0.01935, 0.6407, 0.02099, 0.4753, 0.01952, 0.6407, 0.01935, 0.4753, 0.01952, 0.6407, 0.02099, 0.4753, 0.02116, 0.4753, 0.005435, 0.4754, 0.01953, 0.4754, 0.01777, 0.4754, 0.01953, 0.4753, 0.005435, 0.4754, 0.02116, 0.4754, 0.02116, 0.4753, 0.005435, 0.4754, 0.02257, 0.4754, 0.02257, 0.4753, 0.005435, 0.4754, 0.02365, 0.4754, 0.02365, 0.4753, 0.005435, 0.4753, 0.005433, 0.4754, 0.02365, 0.4753, 0.005433, 0.4753, 0.02432, 0.4753, 0.02432, 0.4753, 0.005433, 0.4753, 0.02455, 0.4753, 0.02455, 0.4753, 0.005433, 0.4753, 0.02432, 0.4753, 0.02432, 0.4753, 0.005433, 0.4753, 0.02364, 0.4753, 0.02364, 0.4753, 0.005433, 0.4753, 0.02257, 0.4753, 0.02257, 0.4753, 0.005433, 0.4752, 0.01777, 0.4753, 0.02257, 0.4752, 0.01777, 0.4753, 0.02116, 0.4753, 0.02116, 0.4752, 0.01777, 0.4753, 0.01952, 0.6407, 0.02239, 0.4753, 0.02116, 0.6407, 0.02099, 0.4753, 0.02116, 0.6407, 0.02239, 0.4753, 0.02257, 0.4753, 0.02364, 0.6407, 0.02239, 0.6407, 0.02347, 0.6407, 0.02239, 0.4753, 0.02364, 0.4753, 0.02257, 0.6407, 0.01759, 0.4753, 0.005433, 0.6407, 0.005259, 0.4753, 0.005433, 0.6407, 0.01759, 0.4752, 0.01777, 0.6122, 0.01905, 0.4753, 0.01721, 0.6122, 0.01736, 0.4753, 0.01721, 0.6122, 0.01905, 0.4753, 0.01891, 0.6123, 0.01906, 0.6123, 0.00548, 0.6123, 0.01736, 0.6123, 0.00548, 0.6123, 0.01906, 0.6123, 0.02063, 0.6123, 0.00548, 0.6123, 0.02063, 0.6123, 0.02198, 0.6123, 0.00548, 0.6123, 0.02198, 0.6122, 0.02302, 0.6123, 0.00548, 0.6122, 0.02302, 0.6122, 0.005478, 0.6122, 0.005478, 0.6122, 0.02302, 0.6122, 0.02368, 0.6122, 0.005478, 0.6122, 0.02368, 0.6122, 0.0239, 0.6122, 0.005478, 0.6122, 0.0239, 0.6122, 0.02368, 0.6122, 0.005478, 0.6122, 0.02368, 0.6122, 0.02302, 0.6122, 0.005478, 0.6122, 0.02302, 0.6122, 0.02198, 0.6122, 0.005478, 0.6122, 0.02198, 0.6122, 0.01736, 0.6122, 0.01736, 0.6122, 0.02198, 0.6122, 0.02063, 0.6122, 0.01736, 0.6122, 0.02063, 0.6122, 0.01905, 0.6122, 0.01736, 0.4753, 0.005332, 0.6122, 0.005478, 0.4753, 0.005332, 0.6122, 0.01736, 0.4753, 0.01721, 0.4754, 0.005334, 0.4754, 0.01891, 0.4754, 0.01722, 0.4754, 0.01891, 0.4754, 0.005334, 0.4754, 0.02049, 0.4754, 0.02049, 0.4754, 0.005334, 0.4754, 0.02184, 0.4754, 0.02184, 0.4754, 0.005334, 0.4754, 0.02288, 0.4754, 0.02288, 0.4754, 0.005334, 0.4753, 0.005332, 0.4754, 0.02288, 0.4753, 0.005332, 0.4754, 0.02353, 0.4754, 0.02353, 0.4753, 0.005332, 0.4753, 0.02375, 0.4753, 0.02375, 0.4753, 0.005332, 0.4753, 0.02353, 0.4753, 0.02353, 0.4753, 0.005332, 0.4753, 0.02288, 0.4753, 0.02288, 0.4753, 0.005332, 0.4753, 0.02184, 0.4753, 0.02184, 0.4753, 0.005332, 0.4753, 0.01721, 0.4753, 0.02184, 0.4753, 0.01721, 0.4753, 0.02048, 0.4753, 0.02048, 0.4753, 0.01721, 0.4753, 0.01891, 0.6122, 0.02063, 0.4753, 0.01891, 0.6122, 0.01905, 0.4753, 0.01891, 0.6122, 0.02063, 0.4753, 0.02048, 0.6122, 0.02198, 0.4753, 0.02048, 0.6122, 0.02063, 0.4753, 0.02048, 0.6122, 0.02198, 0.4753, 0.02184, 0.4753, 0.02288, 0.6122, 0.02198, 0.6122, 0.02302, 0.6122, 0.02198, 0.4753, 0.02288, 0.4753, 0.02184, 0.4753, 0.02353, 0.6122, 0.02302, 0.6122, 0.02368, 0.6122, 0.02302, 0.4753, 0.02353, 0.4753, 0.02288, 0.6122, 0.005478, 0.4754, 0.005334, 0.6123, 0.00548, 0.4754, 0.005334, 0.6122, 0.005478, 0.4753, 0.005332, 0.4754, 0.005334, 0.6123, 0.01736, 0.6123, 0.00548, 0.6123, 0.01736, 0.4754, 0.005334, 0.4754, 0.01722, 0.4754, 0.01722, 0.6123, 0.01906, 0.6123, 0.01736, 0.6123, 0.01906, 0.4754, 0.01722, 0.4754, 0.01891, 0.4753, 0.02375, 0.6122, 0.02368, 0.6122, 0.0239, 0.6122, 0.02368, 0.4753, 0.02375, 0.4753, 0.02353, 0.6122, 0.02368, 0.4753, 0.02375, 0.6122, 0.0239, 0.4753, 0.02375, 0.6122, 0.02368, 0.4754, 0.02353, 0.6122, 0.02302, 0.4754, 0.02353, 0.6122, 0.02368, 0.4754, 0.02353, 0.6122, 0.02302, 0.4754, 0.02288, 0.6123, 0.02198, 0.4754, 0.02288, 0.6122, 0.02302, 0.4754, 0.02288, 0.6123, 0.02198, 0.4754, 0.02184, 0.4754, 0.02049, 0.6123, 0.02198, 0.6123, 0.02063, 0.6123, 0.02198, 0.4754, 0.02049, 0.4754, 0.02184, 0.4754, 0.01891, 0.6123, 0.02063, 0.6123, 0.01906, 0.6123, 0.02063, 0.4754, 0.01891, 0.4754, 0.02049, 0.5652, 0.01716, 0.4754, 0.01898, 0.4754, 0.0173, 0.4754, 0.01898, 0.5652, 0.01716, 0.5652, 0.01884, 0.5653, 0.01885, 0.5653, 0.005371, 0.5653, 0.01717, 0.5653, 0.005371, 0.5653, 0.01885, 0.5653, 0.02041, 0.5653, 0.005371, 0.5653, 0.02041, 0.5653, 0.02175, 0.5653, 0.005371, 0.5653, 0.02175, 0.5653, 0.02278, 0.5653, 0.005371, 0.5653, 0.02278, 0.5652, 0.00537, 0.5652, 0.00537, 0.5653, 0.02278, 0.5653, 0.02343, 0.5652, 0.00537, 0.5653, 0.02343, 0.5652, 0.02365, 0.5652, 0.00537, 0.5652, 0.02365, 0.5652, 0.02343, 0.5652, 0.00537, 0.5652, 0.02343, 0.5652, 0.02278, 0.5652, 0.00537, 0.5652, 0.02278, 0.5652, 0.02175, 0.5652, 0.00537, 0.5652, 0.02175, 0.5652, 0.01716, 0.5652, 0.01716, 0.5652, 0.02175, 0.5652, 0.02041, 0.5652, 0.01716, 0.5652, 0.02041, 0.5652, 0.01884, 0.5652, 0.00537, 0.4754, 0.0173, 0.4754, 0.005505, 0.4754, 0.0173, 0.5652, 0.00537, 0.5652, 0.01716, 0.4755, 0.005507, 0.4755, 0.01898, 0.4755, 0.0173, 0.4755, 0.01898, 0.4755, 0.005507, 0.4755, 0.02055, 0.4755, 0.02055, 0.4755, 0.005507, 0.4755, 0.02189, 0.4755, 0.02189, 0.4755, 0.005507, 0.4755, 0.02292, 0.4755, 0.02292, 0.4755, 0.005507, 0.4754, 0.005505, 0.4755, 0.02292, 0.4754, 0.005505, 0.4755, 0.02357, 0.4755, 0.02357, 0.4754, 0.005505, 0.4755, 0.02379, 0.4755, 0.02379, 0.4754, 0.005505, 0.4755, 0.02357, 0.4755, 0.02357, 0.4754, 0.005505, 0.4755, 0.02292, 0.4755, 0.02292, 0.4754, 0.005505, 0.4754, 0.02189, 0.4754, 0.02189, 0.4754, 0.005505, 0.4754, 0.0173, 0.4754, 0.02189, 0.4754, 0.0173, 0.4754, 0.02054, 0.4754, 0.02054, 0.4754, 0.0173, 0.4754, 0.01898, 0.5652, 0.01884, 0.4754, 0.02054, 0.4754, 0.01898, 0.4754, 0.02054, 0.5652, 0.01884, 0.5652, 0.02041, 0.5652, 0.02041, 0.4754, 0.02189, 0.4754, 0.02054, 0.4754, 0.02189, 0.5652, 0.02041, 0.5652, 0.02175, 0.5652, 0.02278, 0.4754, 0.02189, 0.5652, 0.02175, 0.4754, 0.02189, 0.5652, 0.02278, 0.4755, 0.02292, 0.5652, 0.02343, 0.4755, 0.02292, 0.5652, 0.02278, 0.4755, 0.02292, 0.5652, 0.02343, 0.4755, 0.02357, 0.5652, 0.00537, 0.4755, 0.005507, 0.5653, 0.005371, 0.4755, 0.005507, 0.5652, 0.00537, 0.4754, 0.005505, 0.4755, 0.0173, 0.5653, 0.005371, 0.4755, 0.005507, 0.5653, 0.005371, 0.4755, 0.0173, 0.5653, 0.01717, 0.4755, 0.01898, 0.5653, 0.01717, 0.4755, 0.0173, 0.5653, 0.01717, 0.4755, 0.01898, 0.5653, 0.01885, 0.5652, 0.02365, 0.4755, 0.02357, 0.5652, 0.02343, 0.4755, 0.02357, 0.5652, 0.02365, 0.4755, 0.02379, 0.4755, 0.02357, 0.5652, 0.02365, 0.5653, 0.02343, 0.5652, 0.02365, 0.4755, 0.02357, 0.4755, 0.02379, 0.4755, 0.02292, 0.5653, 0.02343, 0.5653, 0.02278, 0.5653, 0.02343, 0.4755, 0.02292, 0.4755, 0.02357, 0.4755, 0.02189, 0.5653, 0.02278, 0.5653, 0.02175, 0.5653, 0.02278, 0.4755, 0.02189, 0.4755, 0.02292, 0.4755, 0.02189, 0.5653, 0.02041, 0.4755, 0.02055, 0.5653, 0.02041, 0.4755, 0.02189, 0.5653, 0.02175, 0.4755, 0.02055, 0.5653, 0.01885, 0.4755, 0.01898, 0.5653, 0.01885, 0.4755, 0.02055, 0.5653, 0.02041])
me_blah_mesh.materials.append(mat_material)
me_blah_mesh.use_remesh_preserve_volume = False
me_blah_mesh.use_remesh_preserve_attributes = False
me_blah_mesh.use_mirror_vertex_groups = False
me_blah_mesh.update()

# ---- objects
ob_longerskids = bpy.data.objects.new('LongerSkids', me_blah_mesh_001)
ob_emergencyfloats = bpy.data.objects.new('EmergencyFloats', me_blah_mesh)
ob_camera = bpy.data.objects.new('Camera', cam_camera)

# ---- transforms, parenting, visibility, modifiers, constraints
ob_longerskids.location = (0.0, 0.0, 0.0)
ob_longerskids.hide_viewport = True
ob_longerskids.lineart.crease_threshold = 0.0
ob_emergencyfloats.location = (0.0, 0.0, 0.0)
ob_emergencyfloats.lineart.crease_threshold = 0.0
ob_camera.location = (7.481, -6.508, 5.344)
ob_camera.rotation_euler = (1.109, 0.01082, 0.8149)
ob_camera.lock_rotations_4d = False
ob_camera.empty_display_type = 'ARROWS'
ob_camera.color = (0.0, 0.0, 0.0, 0.0)
ob_camera.display_type = 'WIRE'
ob_camera.lineart.crease_threshold = 0.0

# ---- collection membership
col_collection_1.objects.link(ob_longerskids)
col_collection_1.objects.link(ob_emergencyfloats)
col_collection_1.objects.link(ob_camera)

# ---- scene / render settings (as saved in the file)
scene.camera = ob_camera
scene.frame_start = 1; scene.frame_end = 250; scene.frame_set(1)
scene.render.engine = 'BLENDER_EEVEE_NEXT'
scene.render.image_settings.compression = 90
scene.render.resolution_percentage = 50
scene.render.dither_intensity = 0.0
scene.cycles.use_denoising = False
scene.cycles.samples = 10
scene.cycles.sampling_pattern = 'TABULATED_SOBOL'
scene.cycles.light_sampling_threshold = 0.0
scene.cycles.use_adaptive_sampling = False
scene.cycles.use_light_tree = False
scene.cycles.blur_glossy = 0.0
scene.cycles.volume_bounces = 1
scene.cycles.pixel_filter_type = 'GAUSSIAN'
scene.cycles.sample_clamp_indirect = 0.0
scene.view_settings.view_transform = 'Standard'
bpy.context.view_layer.update()

# ---- added for rendering (the .blend has no usable light): sun
light_auto_sun = bpy.data.lights.new('AutoSun', 'SUN')
light_auto_sun.energy = 3.0
light_auto_sun.angle = 0.0523599
ob_auto_sun = bpy.data.objects.new('AutoSun', light_auto_sun)
scene.collection.objects.link(ob_auto_sun)
ob_auto_sun.rotation_euler = (0.872665, 0.174533, 0.523599)
bpy.context.view_layer.update()
